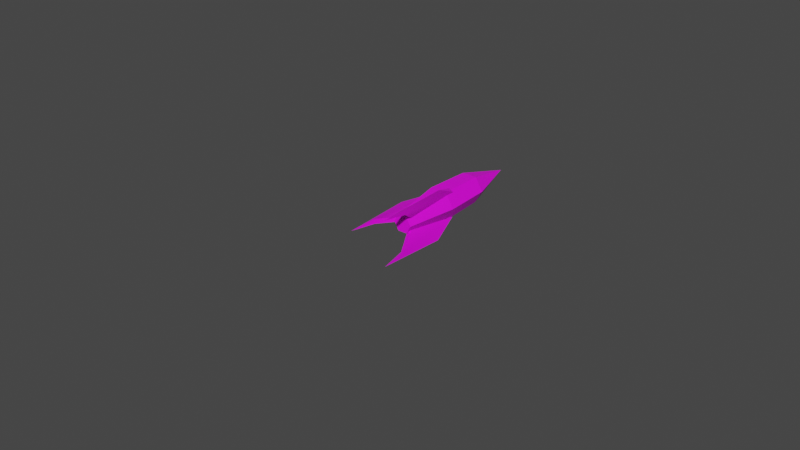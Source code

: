 # Source: dudrocketprojectile.blend  (saved by Blender 2.83.21; exported with 4.5.12 LTS)
import bpy
from mathutils import Matrix  # noqa: F401  (used for matrix-valued properties, if any)

bpy.ops.wm.read_factory_settings(use_empty=True)
scene = bpy.context.scene
scene.name = 'Scene'

# ---- images (referenced by path relative to the original .blend; pixels are not part of the script)
import os
ASSET_DIR = os.environ.get("B2B_ASSET_DIR", "")  # directory of the original .blend (textures are referenced by path, not embedded)
HERE = os.path.dirname(os.path.abspath(__file__))  # packed textures are extracted next to this script under _unpacked/

def load_image(name, relpath, width, height, colorspace="sRGB"):
    """Load a texture the original file referenced (path relative to the .blend, or extracted next to this script)."""
    p = next((c for c in (os.path.join(HERE, relpath), os.path.join(ASSET_DIR, relpath)) if relpath and os.path.exists(c)), "")
    if p:
        img = bpy.data.images.load(p, check_existing=True)
        img.name = name
    else:  # same state as the original file: an image datablock whose file is absent (Cycles renders it pink)
        img = bpy.data.images.new(name, width, height)
        img.source = "FILE"
        img.filepath = "//" + (relpath or name)
    img.colorspace_settings.name = colorspace
    return img
img_black_png = load_image('black.png', 'black.png', 1024, 1024, 'sRGB')
img_blue_png = load_image('blue.png', 'blue.png', 1024, 1024, 'sRGB')
img_blank_png = load_image('blank.png', 'blank.png', 1024, 1024, 'sRGB')
img_gray25_png = load_image('gray25.png', 'gray25.png', 1024, 1024, 'sRGB')

# ---- materials (node trees are filled in below, after node groups)
mat_black = bpy.data.materials.new('black')
mat_black.use_transparent_shadow = False
mat_black.diffuse_color = (0.0, 0.0, 0.0, 1.0)
mat_black.roughness = 1.0
mat_blue = bpy.data.materials.new('blue')
mat_blue.use_transparent_shadow = False
mat_blue.diffuse_color = (0.0, 0.0, 1.0, 1.0)
mat_blue.roughness = 1.0
mat_blank = bpy.data.materials.new('blank')
mat_blank.use_transparent_shadow = False
mat_blank.diffuse_color = (1.0, 1.0, 1.0, 1.0)
mat_blank.roughness = 1.0
mat_gray25 = bpy.data.materials.new('gray25')
mat_gray25.use_transparent_shadow = False
mat_gray25.diffuse_color = (0.251, 0.251, 0.251, 1.0)
mat_gray25.roughness = 1.0

# ---- material node trees
mat_black.use_nodes = True; mat_black.node_tree.nodes.clear()
_N = mat_black.node_tree.nodes; _L = mat_black.node_tree.links
n0 = _N.new('ShaderNodeBsdfPrincipled'); n0.name = 'Principled BSDF'; n0.location = (10, 300)
n0.distribution = 'GGX'
n0.subsurface_method = 'BURLEY'
n0.inputs[3].default_value = 1.45
n0.inputs[27].default_value = (0.0, 0.0, 0.0, 1.0)
n0.inputs[28].default_value = 1.0
n1 = _N.new('ShaderNodeOutputMaterial'); n1.name = 'Material Output'; n1.location = (300, 300)
n2 = _N.new('ShaderNodeTexImage'); n2.name = 'Image Texture'; n2.location = (0, 0)
n2.image = img_black_png
_L.new(n0.outputs[0], n1.inputs[0])
_L.new(n2.outputs[0], n0.inputs[0])
n1.is_active_output = True
mat_blue.use_nodes = True; mat_blue.node_tree.nodes.clear()
_N = mat_blue.node_tree.nodes; _L = mat_blue.node_tree.links
n0 = _N.new('ShaderNodeBsdfPrincipled'); n0.name = 'Principled BSDF'; n0.location = (10, 300)
n0.distribution = 'GGX'
n0.subsurface_method = 'BURLEY'
n0.inputs[3].default_value = 1.45
n0.inputs[27].default_value = (0.0, 0.0, 0.0, 1.0)
n0.inputs[28].default_value = 1.0
n1 = _N.new('ShaderNodeOutputMaterial'); n1.name = 'Material Output'; n1.location = (300, 300)
n2 = _N.new('ShaderNodeTexImage'); n2.name = 'Image Texture'; n2.location = (0, 0)
n2.image = img_blue_png
_L.new(n0.outputs[0], n1.inputs[0])
_L.new(n2.outputs[0], n0.inputs[0])
n1.is_active_output = True
mat_blank.use_nodes = True; mat_blank.node_tree.nodes.clear()
_N = mat_blank.node_tree.nodes; _L = mat_blank.node_tree.links
n0 = _N.new('ShaderNodeBsdfPrincipled'); n0.name = 'Principled BSDF'; n0.location = (10, 300)
n0.distribution = 'GGX'
n0.subsurface_method = 'BURLEY'
n0.inputs[3].default_value = 1.45
n0.inputs[27].default_value = (0.0, 0.0, 0.0, 1.0)
n0.inputs[28].default_value = 1.0
n1 = _N.new('ShaderNodeOutputMaterial'); n1.name = 'Material Output'; n1.location = (300, 300)
n2 = _N.new('ShaderNodeTexImage'); n2.name = 'Image Texture'; n2.location = (0, 0)
n2.image = img_blank_png
_L.new(n0.outputs[0], n1.inputs[0])
_L.new(n2.outputs[0], n0.inputs[0])
n1.is_active_output = True
mat_gray25.use_nodes = True; mat_gray25.node_tree.nodes.clear()
_N = mat_gray25.node_tree.nodes; _L = mat_gray25.node_tree.links
n0 = _N.new('ShaderNodeBsdfPrincipled'); n0.name = 'Principled BSDF'; n0.location = (10, 300)
n0.distribution = 'GGX'
n0.subsurface_method = 'BURLEY'
n0.inputs[3].default_value = 1.45
n0.inputs[27].default_value = (0.0, 0.0, 0.0, 1.0)
n0.inputs[28].default_value = 1.0
n1 = _N.new('ShaderNodeOutputMaterial'); n1.name = 'Material Output'; n1.location = (300, 300)
n2 = _N.new('ShaderNodeTexImage'); n2.name = 'Image Texture'; n2.location = (0, 0)
n2.image = img_gray25_png
_L.new(n0.outputs[0], n1.inputs[0])
_L.new(n2.outputs[0], n0.inputs[0])
n1.is_active_output = True

# ---- world
world_world = bpy.data.worlds.new('World'); scene.world = world_world
world_world.use_nodes = True; world_world.node_tree.nodes.clear()
_N = world_world.node_tree.nodes; _L = world_world.node_tree.links
n0 = _N.new('ShaderNodeOutputWorld'); n0.name = 'World Output'; n0.location = (300, 300)
n1 = _N.new('ShaderNodeBackground'); n1.name = 'Background'; n1.location = (10, 300)
n1.inputs[0].default_value = (0.05088, 0.05088, 0.05088, 1.0)
_L.new(n1.outputs[0], n0.inputs[0])
n0.is_active_output = True
world_world.color = (0.05088, 0.05088, 0.05088)
world_world.use_sun_shadow = False
world_world.sun_shadow_jitter_overblur = 0.0

# ---- meshes
me_mesh = bpy.data.meshes.new('Mesh')
me_mesh.from_pydata([(-0.1733, 0.1172, 0.02769), (-0.2372, -0.6497, 0.02769), (-0.3097, -0.164, 0.002131), (-0.3097, -0.164, 0.002131), (-0.2372, -0.6497, -0.02343), (-0.1733, 0.1172, -0.02343), (-0.08385, -0.458, -0.02343), (-0.2372, -0.6497, -0.02343), (-0.2372, -0.6497, 0.02769), (-0.08385, -0.458, 0.02769), (-0.08385, -0.458, -0.02343), (-0.08385, -0.458, 0.02769), (-0.1733, 0.1172, 0.02769), (-0.3097, -0.164, 0.002131), (-0.1733, 0.1172, -0.02343), (-0.2756, -0.9352, 0.002131), (-0.2756, -0.9352, 0.002131), (-0.2756, -0.9352, 0.002131), (0.1079, 0.1172, 0.1385), (0.1377, -0.6497, 0.1896), (0.1505, -0.164, 0.2705), (0.1505, -0.164, 0.2705), (0.09083, -0.6497, 0.2194), (0.06101, 0.1172, 0.164), (0.01414, -0.458, 0.08308), (0.09083, -0.6497, 0.2194), (0.1377, -0.6497, 0.1896), (0.06101, -0.458, 0.05752), (0.01414, -0.458, 0.08308), (0.06101, -0.458, 0.05752), (0.1079, 0.1172, 0.1385), (0.1505, -0.164, 0.2705), (0.06101, 0.1172, 0.164), (0.1334, -0.9352, 0.2407), (0.09083, -0.6497, 0.2194), (0.1505, -0.164, 0.2705), (0.1334, -0.9352, 0.2407), (0.1334, -0.9352, 0.2407), (0.06101, 0.1172, -0.1598), (0.09083, -0.6497, -0.2152), (0.1505, -0.164, -0.2663), (0.1505, -0.164, -0.2663), (0.1377, -0.6497, -0.1896), (0.1079, 0.1172, -0.1342), (0.06101, -0.458, -0.05326), (0.1377, -0.6497, -0.1896), (0.09083, -0.6497, -0.2152), (0.01414, -0.458, -0.08308), (0.06101, -0.458, -0.05326), (0.01414, -0.458, -0.08308), (0.06101, 0.1172, -0.1598), (0.1505, -0.164, -0.2663), (0.1079, 0.1172, -0.1342), (0.1334, -0.9352, -0.2365), (0.1505, -0.164, -0.2663), (0.09083, -0.6497, -0.2152), (0.1334, -0.9352, -0.2365), (0.1334, -0.9352, -0.2365), (-0.002898, 1.089, 0.002131), (0.07805, 0.5347, 0.1385), (-0.08385, 0.5347, 0.1385), (-0.002898, 1.089, 0.002131), (-0.08385, 0.5347, 0.1385), (-0.1605, 0.5347, 0.002131), (-0.002898, 1.089, 0.002131), (-0.1605, 0.5347, 0.002131), (-0.08385, 0.5347, -0.1385), (-0.002898, 1.089, 0.002131), (-0.08385, 0.5347, -0.1385), (0.07805, 0.5347, -0.1385), (-0.002898, 1.089, 0.002131), (0.07805, 0.5347, -0.1385), (0.159, 0.5347, 0.002131), (-0.002898, 1.089, 0.002131), (0.159, 0.5347, 0.002131), (0.07805, 0.5347, 0.1385), (0.07805, 0.5347, 0.1385), (0.08657, 0.03197, 0.1555), (-0.08385, 0.5347, 0.1385), (-0.09237, 0.03197, 0.1555), (-0.08385, 0.5347, 0.1385), (-0.09237, 0.03197, 0.1555), (-0.1605, 0.5347, 0.002131), (-0.1776, 0.03197, 0.002131), (-0.1605, 0.5347, 0.002131), (-0.1776, 0.03197, 0.002131), (-0.09237, 0.03197, -0.1512), (-0.08385, 0.5347, -0.1385), (-0.08385, 0.5347, -0.1385), (-0.09237, 0.03197, -0.1512), (0.08657, 0.03197, -0.1512), (0.07805, 0.5347, -0.1385), (0.07805, 0.5347, -0.1385), (0.08657, 0.03197, -0.1512), (0.176, 0.03197, 0.002131), (0.159, 0.5347, 0.002131), (0.159, 0.5347, 0.002131), (0.176, 0.03197, 0.002131), (0.07805, 0.5347, 0.1385), (0.08657, 0.03197, 0.1555), (0.04823, -0.5219, 0.08734), (-0.04976, -0.5219, 0.08734), (-0.09237, 0.03197, 0.1555), (-0.04976, -0.5219, 0.08734), (-0.1009, -0.5219, 0.002131), (-0.1776, 0.03197, 0.002131), (-0.1009, -0.5219, 0.002131), (-0.04976, -0.5219, -0.08308), (-0.09237, 0.03197, -0.1512), (-0.04976, -0.5219, -0.08308), (0.04823, -0.5219, -0.08308), (0.08657, 0.03197, -0.1512), (0.04823, -0.5219, -0.08308), (0.09509, -0.5219, 0.002131), (0.176, 0.03197, 0.002131), (0.09509, -0.5219, 0.002131), (0.04823, -0.5219, 0.08734), (0.08657, 0.03197, 0.1555), (-0.1733, 0.1172, -0.02343), (-0.08385, -0.458, 0.02769), (-0.1733, 0.1172, 0.02769), (-0.08385, -0.458, -0.02343), (0.06101, 0.1172, 0.164), (0.06101, -0.458, 0.05752), (0.1079, 0.1172, 0.1385), (0.01414, -0.458, 0.08308), (0.1079, 0.1172, -0.1342), (0.01414, -0.458, -0.08308), (0.06101, 0.1172, -0.1598), (0.06101, -0.458, -0.05326), (-0.1009, -0.5219, 0.002131), (0.04823, -0.5219, -0.08308), (-0.04976, -0.5219, -0.08308), (0.04823, -0.5219, 0.08734), (0.09509, -0.5219, 0.002131), (-0.04976, -0.5219, 0.08734)], [], [(133, 130, 131), (130, 133, 135), (134, 133, 131), (132, 131, 130), (1, 0, 2), (0, 1, 11), (16, 1, 2), (4, 3, 5), (3, 4, 15), (4, 5, 10), (8, 7, 6), (7, 8, 17), (9, 8, 6), (19, 18, 20), (18, 19, 29), (36, 19, 20), (26, 25, 24), (25, 26, 37), (27, 26, 24), (42, 41, 43), (41, 42, 53), (42, 43, 48), (46, 45, 44), (45, 46, 57), (47, 46, 44), (23, 22, 21), (22, 23, 28), (39, 38, 40), (38, 39, 49), (126, 127, 129), (127, 126, 128), (122, 123, 125), (123, 122, 124), (118, 119, 121), (119, 118, 120), (14, 13, 12), (32, 31, 30), (35, 34, 33), (52, 51, 50), (56, 55, 54), (81, 82, 83), (82, 81, 80), (88, 90, 89), (90, 88, 91), (98, 97, 96), (97, 98, 99), (72, 71, 70), (66, 65, 64), (60, 59, 58), (92, 94, 93), (94, 92, 95), (86, 84, 87), (84, 86, 85), (78, 77, 76), (77, 78, 79), (63, 62, 61), (69, 68, 67), (75, 74, 73), (114, 116, 115), (116, 114, 117), (113, 93, 94), (93, 113, 112), (108, 110, 109), (110, 108, 111), (107, 85, 86), (85, 107, 106), (104, 102, 105), (102, 104, 103), (100, 79, 101), (79, 100, 77)])
me_mesh.polygons.foreach_set('use_smooth', [True] * 70)
me_mesh.polygons.foreach_set('material_index', [0, 0, 0, 0, 0, 0, 0, 0, 0, 0, 0, 0, 0, 0, 0, 0, 0, 0, 0, 0, 0, 0, 0, 0, 0, 0, 0, 0, 0, 0, 0, 0, 0, 0, 0, 0, 0, 0, 0, 0, 1, 1, 1, 1, 1, 1, 1, 1, 1, 2, 2, 2, 2, 2, 2, 2, 2, 2, 3, 3, 3, 3, 3, 3, 3, 3, 3, 3, 3, 3])
_uv = me_mesh.uv_layers.new(name='UVMap')
_uv.uv.foreach_set('vector', [0.7366, 0.6586, 0.4299, 0.5, 0.7366, 0.3414, 0.4299, 0.5, 0.7366, 0.6586, 0.5351, 0.6586, 0.833, 0.5, 0.7366, 0.6586, 0.7366, 0.3414, 0.5351, 0.3414, 0.7366, 0.3414, 0.4299, 0.5, 0.1495, 0.1414, 0.2809, 0.52, 0.0005027, 0.3812, 0.2809, 0.52, 0.1495, 0.1414, 0.465, 0.2361, 0.07061, 0.0004995, 0.1495, 0.1414, 0.0005027, 0.3812, 0.8505, 0.1414, 0.9995, 0.3812, 0.7191, 0.52, 0.9995, 0.3812, 0.8505, 0.1414, 0.9294, 0.0004995, 0.8505, 0.1414, 0.7191, 0.52, 0.535, 0.2361, 0.1414, 0.5476, 0.1414, 0.4524, 0.2361, 0.4524, 0.1414, 0.4524, 0.1414, 0.5476, 0.0004995, 0.5, 0.2361, 0.5476, 0.1414, 0.5476, 0.2361, 0.4524, 0.1414, 0.8489, 0.52, 0.7537, 0.3812, 0.9995, 0.52, 0.7537, 0.1414, 0.8489, 0.2361, 0.6031, 0.0004995, 0.944, 0.1414, 0.8489, 0.3812, 0.9995, 0.07936, 0.1414, 0.1758, 0.1414, 0.3335, 0.2361, 0.1758, 0.1414, 0.07936, 0.1414, 0.08813, 0.0004995, 0.2371, 0.2361, 0.07936, 0.1414, 0.3335, 0.2361, 0.1414, 0.1432, 0.3812, 0.0004994, 0.52, 0.2463, 0.3812, 0.0004994, 0.1414, 0.1432, 0.0004995, 0.056, 0.1414, 0.1432, 0.52, 0.2463, 0.2361, 0.3969, 0.8242, 0.1414, 0.9206, 0.1414, 0.7629, 0.2361, 0.9206, 0.1414, 0.8242, 0.1414, 0.9119, 0.0004995, 0.6665, 0.2361, 0.8242, 0.1414, 0.7629, 0.2361, 0.48, 0.8013, 0.8586, 0.9044, 0.6188, 0.9995, 0.8586, 0.9044, 0.48, 0.8013, 0.7639, 0.6506, 0.8586, 0.09564, 0.48, 0.1987, 0.6188, 0.0004994, 0.48, 0.1987, 0.8586, 0.09564, 0.7639, 0.3414, 0.8593, 0.52, 0.6665, 0.2361, 0.7629, 0.2361, 0.6665, 0.2361, 0.8593, 0.52, 0.7629, 0.52, 0.2371, 0.52, 0.2371, 0.2361, 0.3335, 0.2361, 0.2371, 0.2361, 0.2371, 0.52, 0.1407, 0.52, 0.52, 0.4524, 0.2361, 0.5476, 0.2361, 0.4524, 0.2361, 0.5476, 0.52, 0.4524, 0.52, 0.5476, 0.48, 0.4524, 0.6188, 0.5, 0.48, 0.5476, 0.7629, 0.52, 0.9469, 0.3812, 0.8593, 0.52, 0.9469, 0.3812, 0.8242, 0.1414, 0.9119, 0.0004995, 0.1407, 0.52, 0.05308, 0.3812, 0.2371, 0.52, 0.08813, 0.0004995, 0.1758, 0.1414, 0.05308, 0.3812, 0.5, 0.4997, 0.5002, 0.5, 0.5, 0.5, 0.5002, 0.5, 0.5, 0.4997, 0.5002, 0.4997, 0.5, 0.4998, 0.5003, 0.5, 0.4999, 0.5, 0.5003, 0.5, 0.5, 0.4998, 0.5003, 0.4998, 0.4998, 0.4997, 0.5, 0.5, 0.4998, 0.5, 0.5, 0.5, 0.4998, 0.4997, 0.5, 0.4997, 0.4998, 0.5, 0.4998, 0.5003, 0.4995, 0.5, 0.5002, 0.5003, 0.5002, 0.5, 0.5005, 0.5, 0.5, 0.4998, 0.4997, 0.4998, 0.4999, 0.4995, 0.7261, 0.2384, 0.4779, 0.5, 0.4779, 0.2146, 0.4779, 0.5, 0.7261, 0.2384, 0.7261, 0.5, 0.5221, 0.2146, 0.2739, 0.5, 0.2739, 0.2384, 0.2739, 0.5, 0.5221, 0.2146, 0.5221, 0.5, 0.465, 0.7261, 0.8155, 0.4779, 0.7979, 0.7261, 0.8155, 0.4779, 0.465, 0.7261, 0.4474, 0.4779, 0.2739, 0.5, 0.2739, 0.7537, 0.0004995, 0.5, 0.2021, 0.7261, 0.535, 0.7261, 0.3685, 0.9995, 0.7261, 0.7537, 0.7261, 0.5, 0.9995, 0.5, 0.4779, 0.5, 0.2045, 0.6586, 0.2045, 0.5, 0.2045, 0.6586, 0.4779, 0.5, 0.4779, 0.7854, 0.2045, 0.5, 0.4779, 0.2146, 0.4779, 0.5, 0.4779, 0.2146, 0.2045, 0.5, 0.2045, 0.3414, 0.5526, 0.4779, 0.2634, 0.2045, 0.4649, 0.2045, 0.2634, 0.2045, 0.5526, 0.4779, 0.1845, 0.4779, 0.7955, 0.3414, 0.5221, 0.5, 0.5221, 0.2146, 0.5221, 0.5, 0.7955, 0.3414, 0.7955, 0.5, 0.7955, 0.5, 0.5221, 0.7854, 0.5221, 0.5, 0.5221, 0.7854, 0.7955, 0.5, 0.7955, 0.6586, 0.7366, 0.2045, 0.4474, 0.4779, 0.5351, 0.2045, 0.4474, 0.4779, 0.7366, 0.2045, 0.8155, 0.4779])
me_mesh.materials.append(mat_black)
me_mesh.materials.append(mat_blue)
me_mesh.materials.append(mat_blank)
me_mesh.materials.append(mat_gray25)
me_mesh.use_remesh_fix_poles = True
me_mesh.use_remesh_preserve_attributes = False
me_mesh.use_mirror_vertex_groups = False
me_mesh.update()
me_mesh_003 = bpy.data.meshes.new('Mesh.003')
me_mesh_003.from_pydata([(-1.527, -3.029, -1.396), (1.527, -3.029, -1.396), (1.527, 1.912, -1.396), (-1.527, 1.912, -1.396), (-1.527, -3.029, 1.406), (1.527, -3.029, 1.406), (1.527, 1.912, 1.406), (-1.527, 1.912, 1.406)], [], [])
me_mesh_003.use_remesh_fix_poles = True
me_mesh_003.use_remesh_preserve_attributes = False
me_mesh_003.use_mirror_vertex_groups = False
me_mesh_003.update()

# ---- objects
ob_main = bpy.data.objects.new('main', None)
ob_start = bpy.data.objects.new('start', None)
ob_mountpoint = bpy.data.objects.new('mountPoint', None)
ob_rocket = bpy.data.objects.new('rocket', me_mesh)
ob_bounds = bpy.data.objects.new('bounds', me_mesh_003)

# ---- transforms, parenting, visibility, modifiers, constraints
ob_main.location = (5.683e-09, 1.967e-08, 4.106e-09)
ob_main.rotation_mode = 'QUATERNION'
ob_main.rotation_quaternion = (-0.7071, 0.0, 0.0, -0.7071)
ob_main.empty_display_type = 'SINGLE_ARROW'
ob_main.empty_display_size = 0.5
ob_main.lineart.crease_threshold = 0.0
ob_start.parent = ob_main
ob_start.location = (0.0, 0.0, 0.0)
ob_start.rotation_mode = 'QUATERNION'
ob_start.rotation_quaternion = (-0.7071, 0.0, 0.0, -0.7071)
ob_start.empty_display_type = 'SINGLE_ARROW'
ob_start.empty_display_size = 0.5
ob_start.lineart.crease_threshold = 0.0
ob_mountpoint.parent = ob_start
ob_mountpoint.location = (3.19e-08, 8.508e-09, 0.0)
ob_mountpoint.rotation_mode = 'QUATERNION'
ob_mountpoint.rotation_quaternion = (-0.0, 0.0, 0.0, -1.0)
ob_mountpoint.empty_display_type = 'SINGLE_ARROW'
ob_mountpoint.empty_display_size = 0.5
ob_mountpoint.lineart.crease_threshold = 0.0
ob_rocket.location = (0.0, 0.0, 0.0)
ob_rocket.lineart.crease_threshold = 0.0
ob_bounds.location = (0.0, 0.0, 0.0)
ob_bounds.display_type = 'BOUNDS'
ob_bounds.lineart.crease_threshold = 0.0

# ---- collection membership
scene.collection.objects.link(ob_main)
scene.collection.objects.link(ob_start)
scene.collection.objects.link(ob_mountpoint)
scene.collection.objects.link(ob_rocket)
scene.collection.objects.link(ob_bounds)

# ---- scene / render settings (as saved in the file)
scene.frame_start = 1; scene.frame_end = 250; scene.frame_set(57)
scene.render.engine = 'BLENDER_EEVEE_NEXT'
scene.cycles.use_denoising = False
scene.cycles.samples = 128
scene.cycles.sampling_pattern = 'TABULATED_SOBOL'
scene.cycles.use_adaptive_sampling = False
scene.cycles.use_light_tree = False
scene.view_settings.view_transform = 'Filmic'
bpy.context.view_layer.update()

# ---- added for rendering (the .blend has no active camera and no usable light): camera, sun
cam_auto = bpy.data.cameras.new('AutoCamera')
cam_auto.lens = 50.0
cam_auto.sensor_width = 36.0
cam_auto.clip_end = 1000.0
ob_auto_camera = bpy.data.objects.new('AutoCamera', cam_auto)
scene.collection.objects.link(ob_auto_camera)
ob_auto_camera.location = (5.96718, -7.71882, 4.77882)
ob_auto_camera.rotation_euler = (1.09748, -7.21219e-08, 0.694738)
scene.camera = ob_auto_camera
light_auto_sun = bpy.data.lights.new('AutoSun', 'SUN')
light_auto_sun.energy = 3.0
light_auto_sun.angle = 0.0523599
ob_auto_sun = bpy.data.objects.new('AutoSun', light_auto_sun)
scene.collection.objects.link(ob_auto_sun)
ob_auto_sun.rotation_euler = (0.872665, 0.174533, 0.523599)
bpy.context.view_layer.update()
